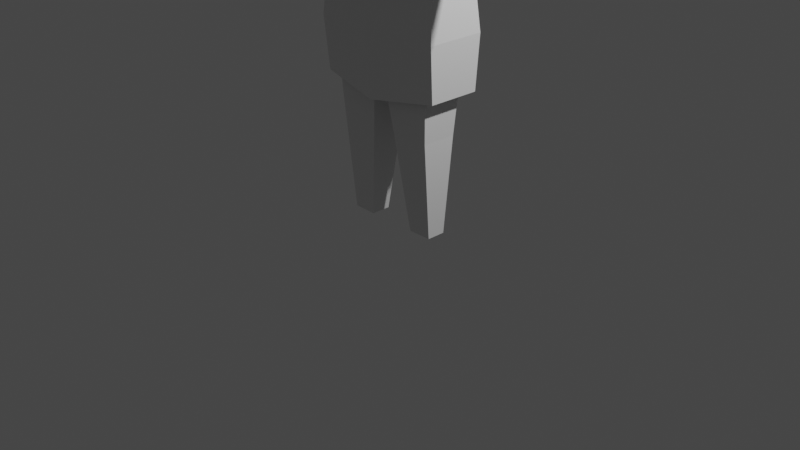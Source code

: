 # Source: scientist.blend  (saved by Blender 2.80.75; exported with 4.5.12 LTS)
import bpy
from mathutils import Matrix  # noqa: F401  (used for matrix-valued properties, if any)

bpy.ops.wm.read_factory_settings(use_empty=True)
scene = bpy.context.scene
scene.name = 'Scene'

# ---- collections
col_collection = bpy.data.collections.new('Collection'); scene.collection.children.link(col_collection)

# ---- materials (node trees are filled in below, after node groups)
mat_material = bpy.data.materials.new('Material')
mat_material.alpha_threshold = 0.0
mat_material.use_transparent_shadow = False
mat_material.line_color = (0.0, 0.0, 0.0, 1.0)

# ---- material node trees
mat_material.use_nodes = True; mat_material.node_tree.nodes.clear()
_N = mat_material.node_tree.nodes; _L = mat_material.node_tree.links
n0 = _N.new('ShaderNodeOutputMaterial'); n0.name = 'Material Output'; n0.location = (300, 300)
n1 = _N.new('ShaderNodeBsdfPrincipled'); n1.name = 'Principled BSDF'; n1.location = (10, 300)
n1.distribution = 'GGX'
n1.subsurface_method = 'BURLEY'
n1.inputs[2].default_value = 0.4
n1.inputs[3].default_value = 1.45
n1.inputs[27].default_value = (0.0, 0.0, 0.0, 1.0)
n1.inputs[28].default_value = 1.0
_L.new(n1.outputs[0], n0.inputs[0])
n0.is_active_output = True

# ---- world
world_world = bpy.data.worlds.new('World'); scene.world = world_world
world_world.use_nodes = True; world_world.node_tree.nodes.clear()
_N = world_world.node_tree.nodes; _L = world_world.node_tree.links
n0 = _N.new('ShaderNodeOutputWorld'); n0.name = 'World Output'; n0.location = (300, 300)
n1 = _N.new('ShaderNodeBackground'); n1.name = 'Background'; n1.location = (10, 300)
n1.inputs[0].default_value = (0.05088, 0.05088, 0.05088, 1.0)
_L.new(n1.outputs[0], n0.inputs[0])
n0.is_active_output = True
world_world.color = (0.05088, 0.05088, 0.05088)
world_world.use_sun_shadow = False
world_world.sun_shadow_jitter_overblur = 0.0

# ---- cameras
cam_camera = bpy.data.cameras.new('Camera')
cam_camera.clip_end = 100.0
cam_camera.ortho_scale = 7.314

# ---- lights
light_light = bpy.data.lights.new('Light', 'POINT')
light_light.transmission_factor = 0.0
light_light.energy = 1000.0
light_light.shadow_soft_size = 0.1
light_light.shadow_maximum_resolution = 0.006
light_light.use_absolute_resolution = True

# ---- meshes
me_cube = bpy.data.meshes.new('Cube')
me_cube.from_pydata([(0.6445, 0.2518, 3.801), (0.6442, 0.2276, 2.233), (0.6445, -0.2518, 3.801), (0.6442, -0.1914, 2.233), (0.0, 0.3654, 2.217), (0.0, -0.2278, 3.885), (0.0, -0.2725, 2.093), (0.0, 0.2893, 3.885), (0.6442, 0.263, 2.99), (0.6442, -0.263, 2.99), (0.0, -0.3666, 3.331), (0.0, -0.3538, 2.99), (0.5267, 0.1004, 0.0), (0.5267, -0.1004, 0.0), (0.0, -0.4089, 1.796), (0.2739, -0.1057, 0.0), (0.2739, 0.1057, 0.0), (0.0, 0.4985, 1.854), (0.7243, -0.2924, 1.866), (0.7243, 0.3167, 1.866), (0.7172, 0.303, 2.222), (0.0, 0.4687, 2.213), (0.7172, -0.2918, 2.222), (0.0, -0.3999, 2.181), (0.5567, -0.1983, 1.022), (0.1433, -0.1969, 0.9984), (0.1433, 0.1774, 0.9984), (0.5567, 0.1787, 1.022), (0.1085, 0.203, 1.298), (0.6442, 0.23, 1.867), (0.6442, -0.1914, 1.867), (0.04513, 0.3205, 1.953), (0.576, -0.2189, 1.328), (0.6442, 0.2348, 2.05), (0.6442, -0.1914, 2.05), (0.02257, 0.3515, 2.093), (0.576, 0.1993, 1.328), (0.1024, -0.2279, 1.297), (0.5664, -0.2086, 1.175), (0.1259, 0.1902, 1.148), (0.1229, -0.2124, 1.148), (0.5664, 0.189, 1.175), (0.6828, -0.2518, 3.331), (2.732, 0.0837, 3.384), (2.732, -0.0837, 3.384), (2.741, -0.0837, 3.54), (2.741, 0.0837, 3.54), (0.6828, 0.2518, 3.331), (0.6898, 0.2625, 2.599), (0.6898, -0.2625, 2.599), (0.0, 0.3954, 2.594), (0.0, -0.3515, 2.594), (1.6, -0.1586, 3.366), (1.6, 0.1586, 3.366), (1.617, 0.1586, 3.662), (1.617, -0.1586, 3.662), (1.456, -0.1635, 3.368), (1.456, 0.1635, 3.368), (1.474, 0.1635, 3.673), (1.474, -0.1635, 3.673), (1.771, -0.1533, 3.65), (1.754, -0.1533, 3.364), (1.754, 0.1533, 3.364), (1.771, 0.1533, 3.65), (0.3418, -0.1431, 3.836), (0.3035, 0.2153, 4.012), (0.4794, -0.1286, 4.638), (0.0, 0.03076, 3.857), (0.0, -0.3712, 4.566), (0.3035, -0.1374, 4.012), (0.3609, -0.1374, 4.455), (0.4353, 0.4778, 3.027), (0.5419, 0.2468, 3.896), (0.0, 0.5256, 2.746), (0.0, 0.5885, 4.804), (0.5467, -0.1286, 3.89), (0.0, -0.2645, 3.959), (0.4794, 0.2112, 4.802), (0.0, 0.2112, 5.025), (0.0, -0.3137, 4.861), (0.0, -0.2888, 4.514), (0.2675, 0.5885, 4.581), (0.0, 0.7116, 4.571), (0.2675, 0.5885, 4.581), (0.0, 0.7116, 4.571), (0.0, 0.3329, 3.969), (0.7086, 0.3011, 1.468), (0.7086, -0.2587, 1.468), (0.0, 0.482, 1.454), (0.0, -0.3724, 1.371), (0.6442, 0.2187, 2.413), (0.6442, -0.2006, 2.413), (0.0, 0.3541, 2.403), (0.0, -0.2857, 2.341), (0.0, 0.372, 2.971), (0.0, 0.3849, 3.312), (0.7309, -0.3065, 2.033), (0.7309, 0.3233, 2.033), (0.0, 0.5054, 2.022), (0.0, -0.4242, 1.974), (0.8568, -0.2311, 3.341), (0.8568, 0.2311, 3.341), (0.9162, 0.2311, 3.769), (0.9162, -0.2311, 3.769), (0.7698, -0.2414, 3.336), (0.7698, 0.2414, 3.336), (0.7804, 0.2414, 3.785), (0.7804, -0.2414, 3.785), (2.418, -0.1068, 3.577), (2.407, -0.1068, 3.377), (2.407, 0.1068, 3.377), (2.418, 0.1068, 3.577)], [], [(25, 26, 16, 15), (111, 108, 45, 46), (2, 5, 10), (48, 8, 9, 49), (27, 24, 13, 12), (16, 12, 13, 15), (24, 25, 15, 13), (26, 27, 12, 16), (87, 18, 14, 89), (88, 17, 19, 86), (86, 19, 18, 87), (97, 20, 22, 96), (98, 21, 20, 97), (96, 22, 23, 99), (39, 41, 27, 26), (38, 40, 25, 24), (41, 38, 24, 27), (40, 39, 26, 25), (6, 35, 31), (33, 34, 30, 29), (34, 6, 30), (35, 33, 29, 31), (4, 1, 33, 35), (3, 6, 34), (1, 3, 34, 33), (6, 4, 35), (6, 31, 28, 37), (29, 30, 32, 36), (37, 32, 6), (32, 30, 6), (37, 28, 39, 40), (36, 32, 38, 41), (32, 37, 40, 38), (28, 36, 41, 39), (36, 28, 31), (29, 36, 31), (108, 109, 44, 45), (109, 110, 43, 44), (110, 111, 46, 43), (43, 46, 45, 44), (8, 47, 42, 9), (42, 2, 10), (20, 48, 49, 22), (21, 50, 48, 20), (22, 49, 51, 23), (57, 58, 54, 53), (56, 57, 53, 52), (59, 56, 52, 55), (58, 59, 55, 54), (102, 103, 59, 58), (103, 100, 56, 59), (100, 101, 57, 56), (101, 102, 58, 57), (53, 54, 63, 62), (52, 53, 62, 61), (55, 52, 61, 60), (54, 55, 60, 63), (66, 70, 64), (68, 66, 79), (64, 69, 65, 72), (64, 70, 69), (66, 64, 75), (66, 75, 72, 77), (68, 70, 66), (77, 72, 71, 81), (78, 77, 81, 74), (79, 66, 77, 78), (75, 64, 72), (69, 67, 65), (76, 67, 69), (76, 69, 70), (80, 76, 70), (80, 70, 68), (81, 82, 74), (71, 73, 84, 83), (71, 83, 81), (81, 83, 84, 82), (65, 85, 72), (67, 85, 65), (73, 71, 72, 85), (0, 7, 5, 2), (9, 42, 10, 11), (91, 87, 89, 93), (92, 88, 86, 90), (90, 86, 87, 91), (1, 90, 91, 3), (4, 92, 90, 1), (3, 91, 93, 6), (9, 11, 51, 49), (47, 8, 94, 95), (7, 0, 95), (47, 95, 0), (94, 8, 48, 50), (18, 96, 99, 14), (17, 98, 97, 19), (19, 97, 96, 18), (105, 106, 102, 101), (104, 105, 101, 100), (107, 104, 100, 103), (106, 107, 103, 102), (0, 2, 107, 106), (2, 42, 104, 107), (42, 47, 105, 104), (47, 0, 106, 105), (62, 63, 111, 110), (61, 62, 110, 109), (60, 61, 109, 108), (63, 60, 108, 111)])
_uv = me_cube.uv_layers.new(name='UVMap')
_uv.uv.foreach_set('vector', [0.6885, 0.1976, 0.6397, 0.1962, 0.6532, 0.06535, 0.6807, 0.0662, 0.4759, 0.9077, 0.4705, 0.875, 0.5205, 0.87, 0.5249, 0.8957, 0.3184, 0.1173, 0.4111, 0.1028, 0.4128, 0.1852, 0.2384, 0.2944, 0.2365, 0.2353, 0.3166, 0.2362, 0.315, 0.2945, 0.7885, 0.1751, 0.7417, 0.1901, 0.7129, 0.05994, 0.7377, 0.05185, 0.6532, 0.06535, 0.6549, 0.03251, 0.681, 0.03332, 0.6807, 0.0662, 0.7417, 0.1901, 0.6885, 0.1976, 0.6807, 0.0662, 0.7129, 0.05994, 0.6397, 0.1962, 0.5868, 0.1863, 0.6212, 0.05773, 0.6532, 0.06535, 0.3157, 0.454, 0.3174, 0.3964, 0.4205, 0.4053, 0.4205, 0.4653, 0.1309, 0.4545, 0.1301, 0.3974, 0.2342, 0.3969, 0.2343, 0.4516, 0.2343, 0.4516, 0.2342, 0.3969, 0.3174, 0.3964, 0.3157, 0.454, 0.2343, 0.3742, 0.2355, 0.348, 0.3171, 0.3476, 0.3179, 0.3732, 0.1301, 0.3736, 0.1321, 0.3453, 0.2355, 0.348, 0.2343, 0.3742, 0.3179, 0.3732, 0.3171, 0.3476, 0.4192, 0.3494, 0.4205, 0.3799, 0.6374, 0.2158, 0.5808, 0.2053, 0.5868, 0.1863, 0.6397, 0.1962, 0.7466, 0.2094, 0.6898, 0.2172, 0.6885, 0.1976, 0.7417, 0.1901, 0.7959, 0.1937, 0.7466, 0.2094, 0.7417, 0.1901, 0.7885, 0.1751, 0.6898, 0.2172, 0.6374, 0.2158, 0.6397, 0.1962, 0.6885, 0.1976, 0.6993, 0.3406, 0.6171, 0.3428, 0.62, 0.3238, 0.8336, 0.3026, 0.7803, 0.3165, 0.7747, 0.2938, 0.827, 0.2798, 0.7803, 0.3165, 0.6993, 0.3406, 0.7747, 0.2938, 0.6171, 0.3428, 0.5396, 0.3121, 0.5466, 0.2893, 0.62, 0.3238, 0.6156, 0.3594, 0.532, 0.3353, 0.5396, 0.3121, 0.6171, 0.3428, 0.7859, 0.3396, 0.6993, 0.3406, 0.7803, 0.3165, 0.8387, 0.3259, 0.7859, 0.3396, 0.7803, 0.3165, 0.8336, 0.3026, 0.6993, 0.3406, 0.6156, 0.3594, 0.6171, 0.3428, 0.6993, 0.3406, 0.62, 0.3238, 0.6351, 0.2356, 0.6912, 0.2366, 0.827, 0.2798, 0.7747, 0.2938, 0.7515, 0.2286, 0.8033, 0.2126, 0.6912, 0.2366, 0.7515, 0.2286, 0.6993, 0.3406, 0.7515, 0.2286, 0.7747, 0.2938, 0.6993, 0.3406, 0.6912, 0.2366, 0.6351, 0.2356, 0.6374, 0.2158, 0.6898, 0.2172, 0.8033, 0.2126, 0.7515, 0.2286, 0.7466, 0.2094, 0.7959, 0.1937, 0.7515, 0.2286, 0.6912, 0.2366, 0.6898, 0.2172, 0.7466, 0.2094, 0.6351, 0.2356, 0.5747, 0.2242, 0.5808, 0.2053, 0.6374, 0.2158, 0.5747, 0.2242, 0.6351, 0.2356, 0.62, 0.3238, 0.5466, 0.2893, 0.5747, 0.2242, 0.62, 0.3238, 0.4705, 0.875, 0.469, 0.8441, 0.5193, 0.8456, 0.5205, 0.87, 0.469, 0.8441, 0.4723, 0.8112, 0.5219, 0.8195, 0.5193, 0.8456, 0.4723, 0.8112, 0.4796, 0.7811, 0.5278, 0.796, 0.5219, 0.8195, 0.5219, 0.8195, 0.5462, 0.8219, 0.5436, 0.848, 0.5193, 0.8456, 0.2365, 0.2353, 0.2401, 0.1852, 0.3129, 0.1851, 0.3166, 0.2362, 0.3129, 0.1851, 0.3184, 0.1173, 0.4128, 0.1852, 0.2355, 0.348, 0.2384, 0.2944, 0.315, 0.2945, 0.3171, 0.3476, 0.1321, 0.3453, 0.1369, 0.2896, 0.2384, 0.2944, 0.2355, 0.348, 0.3171, 0.3476, 0.315, 0.2945, 0.4152, 0.2897, 0.4192, 0.3494, 0.2207, 0.7561, 0.232, 0.7086, 0.2538, 0.7142, 0.2434, 0.7597, 0.2159, 0.8088, 0.2207, 0.7561, 0.2434, 0.7597, 0.2386, 0.8095, 0.2178, 0.8585, 0.2159, 0.8088, 0.2386, 0.8095, 0.2408, 0.8563, 0.2268, 0.9096, 0.2178, 0.8585, 0.2408, 0.8563, 0.2485, 0.9052, 0.1199, 0.9429, 0.1047, 0.8723, 0.2178, 0.8585, 0.2268, 0.9096, 0.1047, 0.8723, 0.09385, 0.8054, 0.2159, 0.8088, 0.2178, 0.8585, 0.09385, 0.8054, 0.1019, 0.7328, 0.2207, 0.7561, 0.2159, 0.8088, 0.1019, 0.7328, 0.1272, 0.6704, 0.232, 0.7086, 0.2207, 0.7561, 0.2434, 0.7597, 0.2538, 0.7142, 0.2774, 0.7201, 0.2673, 0.7634, 0.2386, 0.8095, 0.2434, 0.7597, 0.2673, 0.7634, 0.2626, 0.8102, 0.2408, 0.8563, 0.2386, 0.8095, 0.2626, 0.8102, 0.2649, 0.854, 0.2485, 0.9052, 0.2408, 0.8563, 0.2649, 0.854, 0.2721, 0.9008, 0.7426, 0.6574, 0.7337, 0.6843, 0.7567, 0.7394, 0.6634, 0.663, 0.7426, 0.6574, 0.6733, 0.6094, 0.7567, 0.7394, 0.7473, 0.7302, 0.7502, 0.782, 0.8085, 0.7664, 0.7567, 0.7394, 0.7337, 0.6843, 0.7473, 0.7302, 0.7426, 0.6574, 0.7567, 0.7394, 0.7677, 0.7318, 0.7426, 0.6574, 0.7677, 0.7318, 0.8085, 0.7664, 0.7826, 0.6342, 0.6634, 0.663, 0.7337, 0.6843, 0.7426, 0.6574, 0.7826, 0.6342, 0.8085, 0.7664, 0.8666, 0.8475, 0.8553, 0.6377, 0.7587, 0.5452, 0.7826, 0.6342, 0.8553, 0.6377, 0.8653, 0.5489, 0.6733, 0.6094, 0.7426, 0.6574, 0.7826, 0.6342, 0.7587, 0.5452, 0.7677, 0.7318, 0.7567, 0.7394, 0.8085, 0.7664, 0.9195, 0.1279, 0.9469, 0.07487, 0.8866, 0.0833, 0.9708, 0.1177, 0.9469, 0.07487, 0.9195, 0.1279, 0.9708, 0.1177, 0.9195, 0.1279, 0.9136, 0.1977, 0.9762, 0.2168, 0.9708, 0.1177, 0.9136, 0.1977, 0.6652, 0.6757, 0.7337, 0.6843, 0.6634, 0.663, 0.8553, 0.6377, 0.9261, 0.5889, 0.8653, 0.5489, 0.8666, 0.8475, 0.9271, 0.9377, 0.9271, 0.5905, 0.8582, 0.638, 0.8666, 0.8475, 0.8582, 0.638, 0.8553, 0.6377, 0.8553, 0.6377, 0.8582, 0.638, 0.9271, 0.5905, 0.9261, 0.5889, 0.7502, 0.782, 0.7162, 0.833, 0.8085, 0.7664, 0.9469, 0.07487, 0.9119, 0.0384, 0.8866, 0.0833, 0.9271, 0.9377, 0.8666, 0.8475, 0.8085, 0.7664, 0.7162, 0.833, 0.3098, 0.0452, 0.4023, 0.02869, 0.4111, 0.1028, 0.3184, 0.1173, 0.3166, 0.2362, 0.3129, 0.1851, 0.4128, 0.1852, 0.413, 0.2337, 0.2961, 0.5909, 0.3157, 0.454, 0.4205, 0.4653, 0.3879, 0.6005, 0.1431, 0.5913, 0.1309, 0.4545, 0.2343, 0.4516, 0.2373, 0.5867, 0.2373, 0.5867, 0.2343, 0.4516, 0.3157, 0.454, 0.2961, 0.5909, 0.8387, 0.3259, 0.8435, 0.3487, 0.7908, 0.3626, 0.7859, 0.3396, 0.6156, 0.3594, 0.608, 0.3827, 0.5246, 0.358, 0.532, 0.3353, 0.7859, 0.3396, 0.7908, 0.3626, 0.7062, 0.3719, 0.6993, 0.3406, 0.3166, 0.2362, 0.413, 0.2337, 0.4152, 0.2897, 0.315, 0.2945, 0.2401, 0.1852, 0.2365, 0.2353, 0.1398, 0.2359, 0.1401, 0.1877, 0.1422, 0.1042, 0.2348, 0.1177, 0.1401, 0.1877, 0.2401, 0.1852, 0.1401, 0.1877, 0.2348, 0.1177, 0.1398, 0.2359, 0.2365, 0.2353, 0.2384, 0.2944, 0.1369, 0.2896, 0.3174, 0.3964, 0.3179, 0.3732, 0.4205, 0.3799, 0.4205, 0.4053, 0.1301, 0.3974, 0.1301, 0.3736, 0.2343, 0.3742, 0.2342, 0.3969, 0.2342, 0.3969, 0.2343, 0.3742, 0.3179, 0.3732, 0.3174, 0.3964, 0.08846, 0.7299, 0.1076, 0.6628, 0.1272, 0.6704, 0.1019, 0.7328, 0.08003, 0.8052, 0.08846, 0.7299, 0.1019, 0.7328, 0.09385, 0.8054, 0.08363, 0.8753, 0.08003, 0.8052, 0.09385, 0.8054, 0.1047, 0.8723, 0.09942, 0.9489, 0.08363, 0.8753, 0.1047, 0.8723, 0.1199, 0.9429, 0.07894, 0.955, 0.06246, 0.8783, 0.08363, 0.8753, 0.09942, 0.9489, 0.06246, 0.8783, 0.06633, 0.805, 0.08003, 0.8052, 0.08363, 0.8753, 0.06633, 0.805, 0.07513, 0.727, 0.08846, 0.7299, 0.08003, 0.8052, 0.07513, 0.727, 0.08778, 0.6552, 0.1076, 0.6628, 0.08846, 0.7299, 0.2673, 0.7634, 0.2774, 0.7201, 0.3742, 0.7501, 0.3669, 0.7802, 0.2626, 0.8102, 0.2673, 0.7634, 0.3669, 0.7802, 0.3636, 0.8131, 0.2649, 0.854, 0.2626, 0.8102, 0.3636, 0.8131, 0.3651, 0.844, 0.2721, 0.9008, 0.2649, 0.854, 0.3651, 0.844, 0.3705, 0.8767])
me_cube.materials.append(mat_material)
me_cube.use_remesh_preserve_volume = False
me_cube.use_remesh_preserve_attributes = False
me_cube.use_mirror_vertex_groups = False
me_cube.update()
arm_armature = bpy.data.armatures.new('Armature')  # bones are not reproduced

# ---- objects
ob_scientist = bpy.data.objects.new('scientist', me_cube)
ob_light = bpy.data.objects.new('Light', light_light)
ob_camera = bpy.data.objects.new('Camera', cam_camera)
ob_armature = bpy.data.objects.new('Armature', arm_armature)

# ---- transforms, parenting, visibility, modifiers, constraints
ob_scientist.location = (0.0, 0.0, 0.0)
ob_scientist.lock_rotations_4d = False
ob_scientist.empty_display_type = 'ARROWS'
ob_scientist.lineart.crease_threshold = 0.0
_m = ob_scientist.modifiers.new('Mirror', 'MIRROR')
_m.use_clip = True
ob_light.location = (4.076, 1.005, 5.904)
ob_light.rotation_euler = (0.6503, 0.05522, 1.866)
ob_light.lock_rotations_4d = False
ob_light.empty_display_type = 'ARROWS'
ob_light.color = (0.0, 0.0, 0.0, 0.0)
ob_light.lineart.crease_threshold = 0.0
ob_camera.location = (7.359, -6.926, 4.958)
ob_camera.rotation_euler = (1.109, 0.0, 0.8149)
ob_camera.lock_rotations_4d = False
ob_camera.empty_display_type = 'ARROWS'
ob_camera.color = (0.0, 0.0, 0.0, 0.0)
ob_camera.display_type = 'WIRE'
ob_camera.lineart.crease_threshold = 0.0
ob_armature.location = (0.0, 0.0, 0.0)
ob_armature.lineart.crease_threshold = 0.0

# ---- collection membership
col_collection.objects.link(ob_scientist)
col_collection.objects.link(ob_light)
col_collection.objects.link(ob_camera)
col_collection.objects.link(ob_armature)

# ---- scene / render settings (as saved in the file)
scene.camera = ob_camera
scene.frame_start = 1; scene.frame_end = 250; scene.frame_set(0)
scene.render.engine = 'BLENDER_EEVEE_NEXT'
scene.cycles.use_denoising = False
scene.cycles.samples = 128
scene.cycles.sampling_pattern = 'TABULATED_SOBOL'
scene.cycles.use_adaptive_sampling = False
scene.cycles.use_light_tree = False
scene.view_settings.view_transform = 'Filmic'
bpy.context.view_layer.update()
